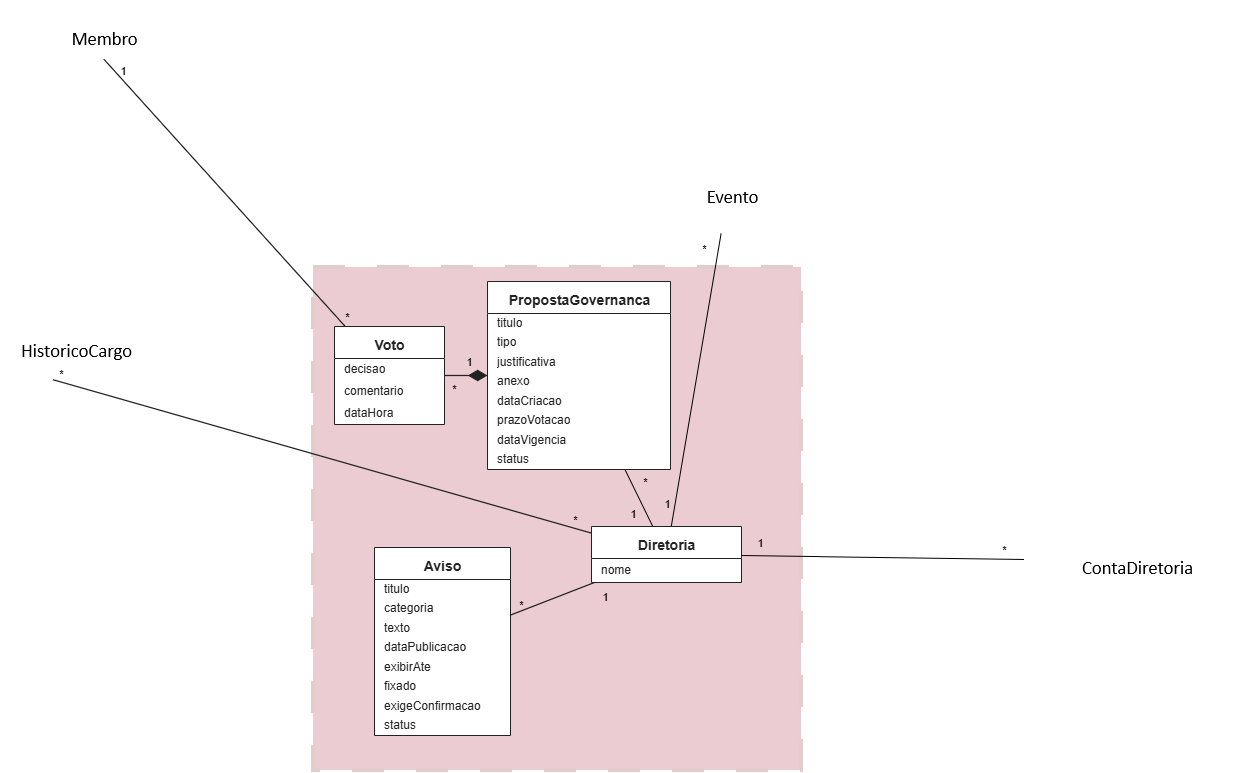

The diagram above was exported from draw.io. Its source (the exported page's mxGraphModel, read from the mxfile embedded in the PNG):
<mxGraphModel dx="1580" dy="-404" grid="0" gridSize="10" guides="1" tooltips="1" connect="1" arrows="1" fold="1" page="0" pageScale="1" pageWidth="2894" pageHeight="4066" math="0" shadow="0">
  <root>
    <mxCell id="0" />
    <mxCell id="1" parent="0" />
    <mxCell id="2" parent="1" style="rounded=0;whiteSpace=wrap;html=1;opacity=20;opacityGroup=1;fillColor=#a20025;strokeColor=#6F0000;strokeWidth=4;dashed=1;dashPattern=8 8;fontColor=#ffffff;" value="" vertex="1">
      <mxGeometry height="503" width="488" x="1782" y="3152" as="geometry" />
    </mxCell>
    <mxCell id="3" edge="1" parent="1" source="12" style="rounded=0;orthogonalLoop=1;jettySize=auto;html=1;defaultLabelBackgroundColor=page;labelPadding=0 4;startArrow=none;endArrow=none;">
      <mxGeometry relative="1" as="geometry">
        <mxPoint x="2190" y="3118" as="targetPoint" />
      </mxGeometry>
    </mxCell>
    <mxCell id="4" connectable="0" parent="3" style="edgeLabel;html=1;align=center;verticalAlign=middle;resizable=0;points=[];labelBackgroundColor=none;fontSize=11;fontColor=#000000;" value="1" vertex="1">
      <mxGeometry relative="1" x="-1" as="geometry">
        <mxPoint x="-3.8" y="-22.5" as="offset" />
      </mxGeometry>
    </mxCell>
    <mxCell id="5" connectable="0" parent="3" style="edgeLabel;html=1;align=center;verticalAlign=middle;resizable=0;points=[];labelBackgroundColor=none;fontSize=11;fontColor=#000000;" value="*" vertex="1">
      <mxGeometry relative="1" x="1" as="geometry">
        <mxPoint x="-16.9" y="15.3" as="offset" />
      </mxGeometry>
    </mxCell>
    <mxCell id="6" edge="1" parent="1" source="12" style="rounded=0;orthogonalLoop=1;jettySize=auto;html=1;defaultLabelBackgroundColor=page;labelPadding=0 4;startArrow=none;endArrow=none;">
      <mxGeometry relative="1" x="0.0001" as="geometry">
        <mxPoint x="2647" y="3446" as="targetPoint" />
      </mxGeometry>
    </mxCell>
    <mxCell id="7" connectable="0" parent="6" style="edgeLabel;html=1;align=center;verticalAlign=middle;resizable=0;points=[];labelBackgroundColor=none;fontSize=11;fontColor=#000000;" value="1" vertex="1">
      <mxGeometry relative="1" x="-1" as="geometry">
        <mxPoint x="18.9" y="-12.7" as="offset" />
      </mxGeometry>
    </mxCell>
    <mxCell id="8" connectable="0" parent="6" style="edgeLabel;html=1;align=center;verticalAlign=middle;resizable=0;points=[];labelBackgroundColor=none;fontSize=11;fontColor=#000000;" value="*" vertex="1">
      <mxGeometry relative="1" x="1" as="geometry">
        <mxPoint x="-20.9" y="-9.2" as="offset" />
      </mxGeometry>
    </mxCell>
    <mxCell id="9" edge="1" parent="1" source="12" style="rounded=0;orthogonalLoop=1;jettySize=auto;html=1;defaultLabelBackgroundColor=page;labelPadding=0 4;startArrow=none;endArrow=none;" target="23">
      <mxGeometry relative="1" as="geometry" />
    </mxCell>
    <mxCell id="10" connectable="0" parent="9" style="edgeLabel;html=1;align=center;verticalAlign=middle;resizable=0;points=[];labelBackgroundColor=none;fontSize=11;fontColor=#000000;" value="1" vertex="1">
      <mxGeometry relative="1" x="-1" as="geometry">
        <mxPoint x="-19.4" y="-12" as="offset" />
      </mxGeometry>
    </mxCell>
    <mxCell id="11" connectable="0" parent="9" style="edgeLabel;html=1;align=center;verticalAlign=middle;resizable=0;points=[];labelBackgroundColor=none;fontSize=11;fontColor=#000000;" value="*" vertex="1">
      <mxGeometry relative="1" x="1" as="geometry">
        <mxPoint x="19.4" y="12" as="offset" />
      </mxGeometry>
    </mxCell>
    <mxCell id="12" parent="1" style="swimlane;fontStyle=1;fontColor=#222222;align=center;verticalAlign=top;spacingTop=4;childLayout=stackLayout;horizontal=1;startSize=32;horizontalStack=0;resizeParent=1;resizeParentMax=0;resizeLast=0;collapsible=0;marginBottom=0;html=1;fontSize=14;fillColor=#FFFFFF;swimlaneFillColor=#FFFFFF;strokeColor=#222222;" value="Diretoria" vertex="1">
      <mxGeometry height="56" width="150" x="2060" y="3411" as="geometry" />
    </mxCell>
    <mxCell id="13" parent="12" style="text;strokeColor=none;fillColor=none;align=left;verticalAlign=middle;spacingLeft=8;spacingRight=4;overflow=hidden;rotatable=0;points=[[0,0.5],[1,0.5]];portConstraint=eastwest;html=1;fontSize=12;fontColor=#222222;" value="nome" vertex="1">
      <mxGeometry height="24" width="150" y="32" as="geometry" />
    </mxCell>
    <mxCell id="14" parent="1" style="swimlane;fontStyle=1;fontColor=#222222;align=center;verticalAlign=top;spacingTop=4;childLayout=stackLayout;horizontal=1;startSize=32;horizontalStack=0;resizeParent=1;resizeParentMax=0;resizeLast=0;collapsible=0;marginBottom=0;html=1;fontSize=14;fillColor=#FFFFFF;swimlaneFillColor=#FFFFFF;strokeColor=#222222;" value="Aviso" vertex="1">
      <mxGeometry height="188" width="136" x="1843" y="3432" as="geometry" />
    </mxCell>
    <mxCell id="15" parent="14" style="text;strokeColor=none;fillColor=none;align=left;verticalAlign=middle;spacingLeft=8;spacingRight=4;overflow=hidden;rotatable=0;points=[[0,0.5],[1,0.5]];portConstraint=eastwest;html=1;fontSize=12;fontColor=#222222;" value="titulo" vertex="1">
      <mxGeometry height="19.5" width="136" y="32" as="geometry" />
    </mxCell>
    <mxCell id="16" parent="14" style="text;strokeColor=none;fillColor=none;align=left;verticalAlign=middle;spacingLeft=8;spacingRight=4;overflow=hidden;rotatable=0;points=[[0,0.5],[1,0.5]];portConstraint=eastwest;html=1;fontSize=12;fontColor=#222222;" value="categoria" vertex="1">
      <mxGeometry height="19.5" width="136" y="51.5" as="geometry" />
    </mxCell>
    <mxCell id="17" parent="14" style="text;strokeColor=none;fillColor=none;align=left;verticalAlign=middle;spacingLeft=8;spacingRight=4;overflow=hidden;rotatable=0;points=[[0,0.5],[1,0.5]];portConstraint=eastwest;html=1;fontSize=12;fontColor=#222222;" value="texto" vertex="1">
      <mxGeometry height="19.5" width="136" y="71" as="geometry" />
    </mxCell>
    <mxCell id="18" parent="14" style="text;strokeColor=none;fillColor=none;align=left;verticalAlign=middle;spacingLeft=8;spacingRight=4;overflow=hidden;rotatable=0;points=[[0,0.5],[1,0.5]];portConstraint=eastwest;html=1;fontSize=12;fontColor=#222222;" value="dataPublicacao" vertex="1">
      <mxGeometry height="19.5" width="136" y="90.5" as="geometry" />
    </mxCell>
    <mxCell id="19" parent="14" style="text;strokeColor=none;fillColor=none;align=left;verticalAlign=middle;spacingLeft=8;spacingRight=4;overflow=hidden;rotatable=0;points=[[0,0.5],[1,0.5]];portConstraint=eastwest;html=1;fontSize=12;fontColor=#222222;" value="exibirAte" vertex="1">
      <mxGeometry height="19.5" width="136" y="110" as="geometry" />
    </mxCell>
    <mxCell id="20" parent="14" style="text;strokeColor=none;fillColor=none;align=left;verticalAlign=middle;spacingLeft=8;spacingRight=4;overflow=hidden;rotatable=0;points=[[0,0.5],[1,0.5]];portConstraint=eastwest;html=1;fontSize=12;fontColor=#222222;" value="fixado" vertex="1">
      <mxGeometry height="19.5" width="136" y="129.5" as="geometry" />
    </mxCell>
    <mxCell id="21" parent="14" style="text;strokeColor=none;fillColor=none;align=left;verticalAlign=middle;spacingLeft=8;spacingRight=4;overflow=hidden;rotatable=0;points=[[0,0.5],[1,0.5]];portConstraint=eastwest;html=1;fontSize=12;fontColor=#222222;" value="exigeConfirmacao" vertex="1">
      <mxGeometry height="19.5" width="136" y="149" as="geometry" />
    </mxCell>
    <mxCell id="22" parent="14" style="text;strokeColor=none;fillColor=none;align=left;verticalAlign=middle;spacingLeft=8;spacingRight=4;overflow=hidden;rotatable=0;points=[[0,0.5],[1,0.5]];portConstraint=eastwest;html=1;fontSize=12;fontColor=#222222;" value="status" vertex="1">
      <mxGeometry height="19.5" width="136" y="168.5" as="geometry" />
    </mxCell>
    <mxCell id="23" parent="1" style="swimlane;fontStyle=1;fontColor=#222222;align=center;verticalAlign=top;spacingTop=4;childLayout=stackLayout;horizontal=1;startSize=32;horizontalStack=0;resizeParent=1;resizeParentMax=0;resizeLast=0;collapsible=0;marginBottom=0;html=1;fontSize=14;fillColor=#FFFFFF;swimlaneFillColor=#FFFFFF;strokeColor=#222222;" value="PropostaGovernanca" vertex="1">
      <mxGeometry height="188" width="183" x="1956" y="3165.9999999999995" as="geometry" />
    </mxCell>
    <mxCell id="24" parent="23" style="text;strokeColor=none;fillColor=none;align=left;verticalAlign=middle;spacingLeft=8;spacingRight=4;overflow=hidden;rotatable=0;points=[[0,0.5],[1,0.5]];portConstraint=eastwest;html=1;fontSize=12;fontColor=#222222;" value="titulo" vertex="1">
      <mxGeometry height="19.5" width="183" y="32" as="geometry" />
    </mxCell>
    <mxCell id="25" parent="23" style="text;strokeColor=none;fillColor=none;align=left;verticalAlign=middle;spacingLeft=8;spacingRight=4;overflow=hidden;rotatable=0;points=[[0,0.5],[1,0.5]];portConstraint=eastwest;html=1;fontSize=12;fontColor=#222222;" value="tipo" vertex="1">
      <mxGeometry height="19.5" width="183" y="51.5" as="geometry" />
    </mxCell>
    <mxCell id="26" parent="23" style="text;strokeColor=none;fillColor=none;align=left;verticalAlign=middle;spacingLeft=8;spacingRight=4;overflow=hidden;rotatable=0;points=[[0,0.5],[1,0.5]];portConstraint=eastwest;html=1;fontSize=12;fontColor=#222222;" value="justificativa" vertex="1">
      <mxGeometry height="19.5" width="183" y="71" as="geometry" />
    </mxCell>
    <mxCell id="27" parent="23" style="text;strokeColor=none;fillColor=none;align=left;verticalAlign=middle;spacingLeft=8;spacingRight=4;overflow=hidden;rotatable=0;points=[[0,0.5],[1,0.5]];portConstraint=eastwest;html=1;fontSize=12;fontColor=#222222;" value="anexo" vertex="1">
      <mxGeometry height="19.5" width="183" y="90.5" as="geometry" />
    </mxCell>
    <mxCell id="28" parent="23" style="text;strokeColor=none;fillColor=none;align=left;verticalAlign=middle;spacingLeft=8;spacingRight=4;overflow=hidden;rotatable=0;points=[[0,0.5],[1,0.5]];portConstraint=eastwest;html=1;fontSize=12;fontColor=#222222;" value="dataCriacao" vertex="1">
      <mxGeometry height="19.5" width="183" y="110" as="geometry" />
    </mxCell>
    <mxCell id="29" parent="23" style="text;strokeColor=none;fillColor=none;align=left;verticalAlign=middle;spacingLeft=8;spacingRight=4;overflow=hidden;rotatable=0;points=[[0,0.5],[1,0.5]];portConstraint=eastwest;html=1;fontSize=12;fontColor=#222222;" value="prazoVotacao" vertex="1">
      <mxGeometry height="19.5" width="183" y="129.5" as="geometry" />
    </mxCell>
    <mxCell id="30" parent="23" style="text;strokeColor=none;fillColor=none;align=left;verticalAlign=middle;spacingLeft=8;spacingRight=4;overflow=hidden;rotatable=0;points=[[0,0.5],[1,0.5]];portConstraint=eastwest;html=1;fontSize=12;fontColor=#222222;" value="dataVigencia" vertex="1">
      <mxGeometry height="19.5" width="183" y="149" as="geometry" />
    </mxCell>
    <mxCell id="31" parent="23" style="text;strokeColor=none;fillColor=none;align=left;verticalAlign=middle;spacingLeft=8;spacingRight=4;overflow=hidden;rotatable=0;points=[[0,0.5],[1,0.5]];portConstraint=eastwest;html=1;fontSize=12;fontColor=#222222;" value="status" vertex="1">
      <mxGeometry height="19.5" width="183" y="168.5" as="geometry" />
    </mxCell>
    <mxCell id="32" parent="1" style="swimlane;fontStyle=1;fontColor=#222222;align=center;verticalAlign=top;spacingTop=4;childLayout=stackLayout;horizontal=1;startSize=32;horizontalStack=0;resizeParent=1;resizeParentMax=0;resizeLast=0;collapsible=0;marginBottom=0;html=1;fontSize=14;fillColor=#FFFFFF;swimlaneFillColor=#FFFFFF;strokeColor=#222222;" value="Voto" vertex="1">
      <mxGeometry height="98" width="110" x="1803" y="3211" as="geometry" />
    </mxCell>
    <mxCell id="33" parent="32" style="text;strokeColor=none;fillColor=none;align=left;verticalAlign=middle;spacingLeft=8;spacingRight=4;overflow=hidden;rotatable=0;points=[[0,0.5],[1,0.5]];portConstraint=eastwest;html=1;fontSize=12;fontColor=#222222;" value="decisao" vertex="1">
      <mxGeometry height="22" width="110" y="32" as="geometry" />
    </mxCell>
    <mxCell id="34" parent="32" style="text;strokeColor=none;fillColor=none;align=left;verticalAlign=middle;spacingLeft=8;spacingRight=4;overflow=hidden;rotatable=0;points=[[0,0.5],[1,0.5]];portConstraint=eastwest;html=1;fontSize=12;fontColor=#222222;" value="comentario" vertex="1">
      <mxGeometry height="22" width="110" y="54" as="geometry" />
    </mxCell>
    <mxCell id="35" parent="32" style="text;strokeColor=none;fillColor=none;align=left;verticalAlign=middle;spacingLeft=8;spacingRight=4;overflow=hidden;rotatable=0;points=[[0,0.5],[1,0.5]];portConstraint=eastwest;html=1;fontSize=12;fontColor=#222222;" value="dataHora" vertex="1">
      <mxGeometry height="22" width="110" y="76" as="geometry" />
    </mxCell>
    <mxCell id="36" edge="1" parent="1" source="12" style="edgeStyle=none;rounded=0;html=1;strokeColor=#222222;strokeWidth=1.25;fontSize=11;startArrow=none;endArrow=none;" value="">
      <mxGeometry relative="1" as="geometry">
        <mxPoint x="2501" y="2872" as="sourcePoint" />
        <mxPoint x="1522" y="3264" as="targetPoint" />
      </mxGeometry>
    </mxCell>
    <mxCell id="37" connectable="0" parent="36" style="edgeLabel;html=1;align=center;verticalAlign=middle;resizable=0;points=[];labelBackgroundColor=none;fontSize=11;fontColor=#000000;" value="1" vertex="1">
      <mxGeometry relative="1" x="-1" as="geometry">
        <mxPoint x="-17.1" y="-15.1" as="offset" />
      </mxGeometry>
    </mxCell>
    <mxCell id="38" connectable="0" parent="36" style="edgeLabel;html=1;align=center;verticalAlign=middle;resizable=0;points=[];labelBackgroundColor=none;fontSize=11;fontColor=#000000;" value="*" vertex="1">
      <mxGeometry relative="1" x="1" as="geometry">
        <mxPoint x="8" y="-6" as="offset" />
      </mxGeometry>
    </mxCell>
    <mxCell id="39" edge="1" parent="1" source="14" style="edgeStyle=none;rounded=0;html=1;strokeColor=#222222;strokeWidth=1.25;fontSize=11;startArrow=none;endArrow=none;" target="12" value="">
      <mxGeometry relative="1" as="geometry">
        <mxPoint x="2310" y="2357" as="sourcePoint" />
        <mxPoint x="2501" y="2784" as="targetPoint" />
      </mxGeometry>
    </mxCell>
    <mxCell id="40" connectable="0" parent="39" style="edgeLabel;html=1;align=center;verticalAlign=middle;resizable=0;points=[];labelBackgroundColor=none;fontSize=11;fontColor=#000000;" value="*" vertex="1">
      <mxGeometry relative="1" x="-1" as="geometry">
        <mxPoint x="11" y="-10" as="offset" />
      </mxGeometry>
    </mxCell>
    <mxCell id="41" connectable="0" parent="39" style="edgeLabel;html=1;align=center;verticalAlign=middle;resizable=0;points=[];labelBackgroundColor=none;fontSize=11;fontColor=#000000;" value="1" vertex="1">
      <mxGeometry relative="1" x="1" as="geometry">
        <mxPoint x="11" y="14" as="offset" />
      </mxGeometry>
    </mxCell>
    <mxCell id="42" edge="1" parent="1" source="23" style="edgeStyle=none;rounded=0;html=1;strokeColor=#222222;strokeWidth=1.25;fontSize=11;startArrow=diamondThin;startFill=1;startSize=16;endArrow=none;" target="32" value="">
      <mxGeometry relative="1" as="geometry">
        <mxPoint x="2470" y="2770" as="sourcePoint" />
        <mxPoint x="2103" y="2214.5" as="targetPoint" />
      </mxGeometry>
    </mxCell>
    <mxCell id="43" connectable="0" parent="42" style="edgeLabel;html=1;align=center;verticalAlign=middle;resizable=0;points=[];labelBackgroundColor=none;fontSize=11;fontColor=#000000;" value="1" vertex="1">
      <mxGeometry relative="1" x="-1" as="geometry">
        <mxPoint x="-18.5" y="-13.3" as="offset" />
      </mxGeometry>
    </mxCell>
    <mxCell id="44" connectable="0" parent="42" style="edgeLabel;html=1;align=center;verticalAlign=middle;resizable=0;points=[];labelBackgroundColor=none;fontSize=11;fontColor=#000000;" value="*" vertex="1">
      <mxGeometry relative="1" x="1" as="geometry">
        <mxPoint x="10" y="13" as="offset" />
      </mxGeometry>
    </mxCell>
    <mxCell id="45" edge="1" parent="1" source="32" style="edgeStyle=none;rounded=0;html=1;strokeColor=#222222;strokeWidth=1.25;fontSize=11;startArrow=none;endArrow=none;" value="">
      <mxGeometry relative="1" as="geometry">
        <mxPoint x="2160" y="2330" as="sourcePoint" />
        <mxPoint x="1572" y="2944" as="targetPoint" />
      </mxGeometry>
    </mxCell>
    <mxCell id="46" connectable="0" parent="45" style="edgeLabel;html=1;align=center;verticalAlign=middle;resizable=0;points=[];labelBackgroundColor=none;fontSize=11;fontColor=#000000;" value="*" vertex="1">
      <mxGeometry relative="1" x="-1" as="geometry">
        <mxPoint x="2" y="-10" as="offset" />
      </mxGeometry>
    </mxCell>
    <mxCell id="47" connectable="0" parent="45" style="edgeLabel;html=1;align=center;verticalAlign=middle;resizable=0;points=[];labelBackgroundColor=none;fontSize=11;fontColor=#000000;" value="1" vertex="1">
      <mxGeometry relative="1" x="1" as="geometry">
        <mxPoint x="19.4" y="12.1" as="offset" />
      </mxGeometry>
    </mxCell>
  </root>
</mxGraphModel>